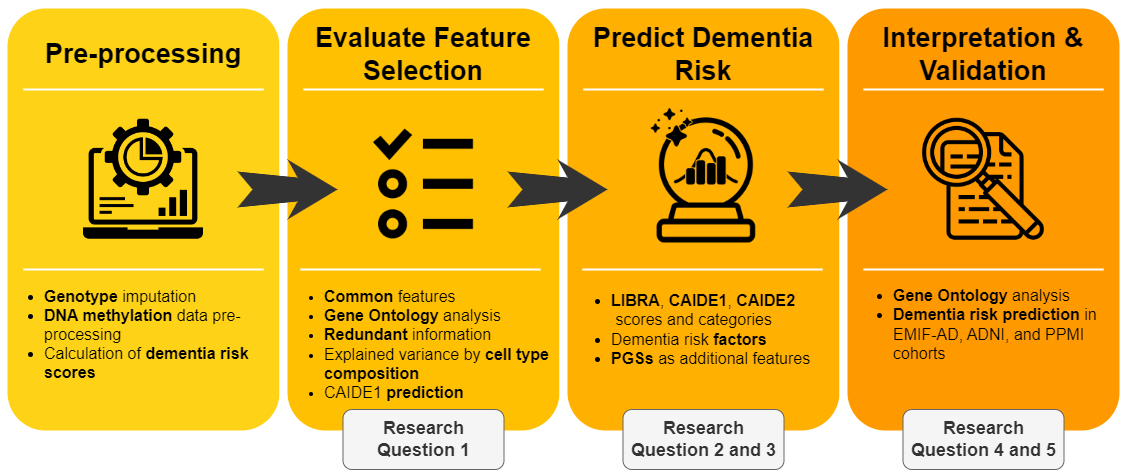

The diagram above was exported from draw.io. Its source (the exported page's mxGraphModel, read from the mxfile embedded in the PNG):
<mxGraphModel dx="1615" dy="894" grid="1" gridSize="10" guides="1" tooltips="1" connect="1" arrows="1" fold="1" page="1" pageScale="1.5" pageWidth="1169" pageHeight="826" background="none" math="0" shadow="0">
  <root>
    <mxCell id="0" />
    <mxCell id="1" parent="0" />
    <mxCell id="60da8b9f42644d3a-2" value="" style="whiteSpace=wrap;html=1;rounded=1;shadow=0;strokeWidth=8;fontSize=20;align=center;fillColor=#FED217;strokeColor=#FFFFFF;fontColor=#000000;" parent="1" vertex="1">
      <mxGeometry x="316" y="405" width="280" height="430" as="geometry" />
    </mxCell>
    <mxCell id="60da8b9f42644d3a-3" value="Pre-processing" style="text;html=1;strokeColor=none;fillColor=none;align=center;verticalAlign=middle;whiteSpace=wrap;rounded=0;shadow=0;fontSize=27;fontColor=#000000;fontStyle=1" parent="1" vertex="1">
      <mxGeometry x="316" y="425" width="280" height="60" as="geometry" />
    </mxCell>
    <mxCell id="60da8b9f42644d3a-4" value="&lt;ul style=&quot;font-size: 16px;&quot;&gt;&lt;li&gt;&lt;font style=&quot;font-size: 16px;&quot;&gt;&lt;b&gt;Genotype&lt;/b&gt; imputation&lt;/font&gt;&lt;/li&gt;&lt;li&gt;&lt;font style=&quot;font-size: 16px;&quot;&gt;&lt;b&gt;DNA methylation&lt;/b&gt; data pre-processing&lt;/font&gt;&lt;/li&gt;&lt;li&gt;&lt;span style=&quot;background-color: initial;&quot;&gt;Calculation of &lt;/span&gt;&lt;b style=&quot;background-color: initial;&quot;&gt;dementia risk scores&lt;/b&gt;&lt;/li&gt;&lt;/ul&gt;" style="text;html=1;strokeColor=none;fillColor=none;align=left;verticalAlign=middle;whiteSpace=wrap;rounded=0;shadow=0;fontSize=14;fontColor=#000000;" parent="1" vertex="1">
      <mxGeometry x="315" y="690" width="270" height="90" as="geometry" />
    </mxCell>
    <mxCell id="60da8b9f42644d3a-6" value="" style="line;strokeWidth=2;html=1;rounded=0;shadow=0;fontSize=27;align=center;fillColor=none;strokeColor=#FFFFFF;fontColor=#000000;" parent="1" vertex="1">
      <mxGeometry x="336" y="485" width="240" height="10" as="geometry" />
    </mxCell>
    <mxCell id="60da8b9f42644d3a-7" value="" style="line;strokeWidth=2;html=1;rounded=0;shadow=0;fontSize=27;align=center;fillColor=none;strokeColor=#FFFFFF;fontColor=#000000;" parent="1" vertex="1">
      <mxGeometry x="336" y="665" width="240" height="10" as="geometry" />
    </mxCell>
    <mxCell id="60da8b9f42644d3a-17" value="" style="whiteSpace=wrap;html=1;rounded=1;shadow=0;strokeWidth=8;fontSize=20;align=center;fillColor=#FFC001;strokeColor=#FFFFFF;fontColor=#000000;" parent="1" vertex="1">
      <mxGeometry x="596" y="405" width="280" height="430" as="geometry" />
    </mxCell>
    <mxCell id="60da8b9f42644d3a-18" value="Evaluate Feature Selection" style="text;html=1;strokeColor=none;fillColor=none;align=center;verticalAlign=middle;whiteSpace=wrap;rounded=0;shadow=0;fontSize=27;fontColor=#000000;fontStyle=1" parent="1" vertex="1">
      <mxGeometry x="596" y="425" width="280" height="60" as="geometry" />
    </mxCell>
    <mxCell id="60da8b9f42644d3a-19" value="&lt;ul&gt;&lt;li&gt;&lt;font style=&quot;font-size: 16px;&quot;&gt;&lt;b&gt;Common&lt;/b&gt; features&lt;/font&gt;&lt;/li&gt;&lt;li&gt;&lt;font style=&quot;font-size: 16px;&quot;&gt;&lt;b&gt;Gene Ontology&lt;/b&gt;&amp;nbsp;analysis&lt;/font&gt;&lt;/li&gt;&lt;li&gt;&lt;font style=&quot;font-size: 16px;&quot;&gt;&lt;b&gt;Redundant&lt;/b&gt; information&lt;/font&gt;&lt;/li&gt;&lt;li&gt;&lt;font style=&quot;font-size: 16px;&quot;&gt;Explained variance by &lt;b&gt;cell type composition&lt;/b&gt;&lt;/font&gt;&lt;/li&gt;&lt;li&gt;&lt;font style=&quot;font-size: 16px;&quot;&gt;CAIDE1 &lt;b&gt;prediction&lt;/b&gt;&lt;/font&gt;&lt;/li&gt;&lt;/ul&gt;" style="text;html=1;strokeColor=none;fillColor=none;align=left;verticalAlign=middle;whiteSpace=wrap;rounded=0;shadow=0;fontSize=14;fontColor=#000000;" parent="1" vertex="1">
      <mxGeometry x="595" y="690" width="270" height="110" as="geometry" />
    </mxCell>
    <mxCell id="60da8b9f42644d3a-20" value="" style="line;strokeWidth=2;html=1;rounded=0;shadow=0;fontSize=27;align=center;fillColor=none;strokeColor=#FFFFFF;fontColor=#000000;" parent="1" vertex="1">
      <mxGeometry x="616" y="485" width="240" height="10" as="geometry" />
    </mxCell>
    <mxCell id="60da8b9f42644d3a-21" value="" style="line;strokeWidth=2;html=1;rounded=0;shadow=0;fontSize=27;align=center;fillColor=none;strokeColor=#FFFFFF;fontColor=#000000;" parent="1" vertex="1">
      <mxGeometry x="613" y="665" width="240" height="10" as="geometry" />
    </mxCell>
    <mxCell id="60da8b9f42644d3a-24" value="" style="whiteSpace=wrap;html=1;rounded=1;shadow=0;strokeWidth=8;fontSize=20;align=center;fillColor=#FFB001;strokeColor=#FFFFFF;fontColor=#000000;" parent="1" vertex="1">
      <mxGeometry x="876" y="405" width="280" height="430" as="geometry" />
    </mxCell>
    <mxCell id="60da8b9f42644d3a-25" value="Predict Dementia Risk" style="text;html=1;strokeColor=none;fillColor=none;align=center;verticalAlign=middle;whiteSpace=wrap;rounded=0;shadow=0;fontSize=27;fontColor=#000000;fontStyle=1" parent="1" vertex="1">
      <mxGeometry x="876" y="425" width="280" height="60" as="geometry" />
    </mxCell>
    <mxCell id="60da8b9f42644d3a-26" value="&lt;ul style=&quot;font-size: 16px;&quot;&gt;&lt;li&gt;&lt;font style=&quot;font-size: 16px;&quot;&gt;&lt;b&gt;LIBRA&lt;/b&gt;,&amp;nbsp;&lt;/font&gt;&lt;b style=&quot;background-color: initial;&quot;&gt;CAIDE1&lt;/b&gt;&lt;span style=&quot;background-color: initial;&quot;&gt;,&amp;nbsp;&lt;/span&gt;&lt;b style=&quot;background-color: initial;&quot;&gt;CAIDE2&lt;/b&gt;&lt;span style=&quot;background-color: initial;&quot;&gt;&amp;nbsp; &amp;nbsp;&lt;/span&gt;scores and categories&lt;/li&gt;&lt;li&gt;&lt;font style=&quot;font-size: 16px;&quot;&gt;Dementia risk &lt;b&gt;factors&lt;/b&gt;&lt;/font&gt;&lt;/li&gt;&lt;li&gt;&lt;b&gt;PGSs &lt;/b&gt;as additional features&lt;/li&gt;&lt;/ul&gt;" style="text;html=1;strokeColor=none;fillColor=none;align=left;verticalAlign=middle;whiteSpace=wrap;rounded=0;shadow=0;fontSize=14;fontColor=#000000;" parent="1" vertex="1">
      <mxGeometry x="882" y="690" width="256" height="80" as="geometry" />
    </mxCell>
    <mxCell id="60da8b9f42644d3a-27" value="" style="line;strokeWidth=2;html=1;rounded=0;shadow=0;fontSize=27;align=center;fillColor=none;strokeColor=#FFFFFF;fontColor=#000000;" parent="1" vertex="1">
      <mxGeometry x="896" y="485" width="240" height="10" as="geometry" />
    </mxCell>
    <mxCell id="60da8b9f42644d3a-28" value="" style="line;strokeWidth=2;html=1;rounded=0;shadow=0;fontSize=27;align=center;fillColor=none;strokeColor=#FFFFFF;fontColor=#000000;" parent="1" vertex="1">
      <mxGeometry x="895" y="665" width="240" height="10" as="geometry" />
    </mxCell>
    <mxCell id="60da8b9f42644d3a-31" value="" style="whiteSpace=wrap;html=1;rounded=1;shadow=0;strokeWidth=8;fontSize=20;align=center;fillColor=#FE9900;strokeColor=#FFFFFF;fontColor=#000000;" parent="1" vertex="1">
      <mxGeometry x="1156" y="405" width="280" height="430" as="geometry" />
    </mxCell>
    <mxCell id="60da8b9f42644d3a-32" value="Interpretation &amp;amp; Validation" style="text;html=1;strokeColor=none;fillColor=none;align=center;verticalAlign=middle;whiteSpace=wrap;rounded=0;shadow=0;fontSize=27;fontColor=#000000;fontStyle=1" parent="1" vertex="1">
      <mxGeometry x="1156" y="425" width="280" height="60" as="geometry" />
    </mxCell>
    <mxCell id="60da8b9f42644d3a-33" value="&lt;ul style=&quot;font-size: 16px;&quot;&gt;&lt;li style=&quot;border-color: var(--border-color);&quot;&gt;&lt;b style=&quot;background-color: initial; border-color: var(--border-color);&quot;&gt;Gene Ontology&lt;/b&gt;&lt;span style=&quot;background-color: initial;&quot;&gt;&amp;nbsp;analysis&lt;/span&gt;&lt;br&gt;&lt;/li&gt;&lt;li style=&quot;border-color: var(--border-color);&quot;&gt;&lt;font style=&quot;border-color: var(--border-color); font-size: 16px;&quot;&gt;&lt;b&gt;Dementia risk prediction&lt;/b&gt; in EMIF-AD, ADNI, and PPMI cohorts&lt;/font&gt;&lt;/li&gt;&lt;/ul&gt;" style="text;html=1;strokeColor=none;fillColor=none;align=left;verticalAlign=middle;whiteSpace=wrap;rounded=0;shadow=0;fontSize=14;fontColor=#000000;" parent="1" vertex="1">
      <mxGeometry x="1164" y="680" width="264" height="90" as="geometry" />
    </mxCell>
    <mxCell id="60da8b9f42644d3a-34" value="" style="line;strokeWidth=2;html=1;rounded=0;shadow=0;fontSize=27;align=center;fillColor=none;strokeColor=#FFFFFF;fontColor=#000000;" parent="1" vertex="1">
      <mxGeometry x="1176" y="485" width="240" height="10" as="geometry" />
    </mxCell>
    <mxCell id="60da8b9f42644d3a-35" value="" style="line;strokeWidth=2;html=1;rounded=0;shadow=0;fontSize=27;align=center;fillColor=none;strokeColor=#FFFFFF;fontColor=#000000;" parent="1" vertex="1">
      <mxGeometry x="1176" y="665" width="240" height="10" as="geometry" />
    </mxCell>
    <mxCell id="60da8b9f42644d3a-9" value="" style="html=1;shadow=0;dashed=0;align=center;verticalAlign=middle;shape=mxgraph.arrows2.stylisedArrow;dy=0.6;dx=40;notch=15;feather=0.4;rounded=0;strokeWidth=1;fontSize=27;strokeColor=none;fillColor=#333333;fontColor=#000000;" parent="1" vertex="1">
      <mxGeometry x="550" y="560" width="100" height="60" as="geometry" />
    </mxCell>
    <mxCell id="7j5YxbbUHrFSpqGcA0BX-3" value="" style="html=1;shadow=0;dashed=0;align=center;verticalAlign=middle;shape=mxgraph.arrows2.stylisedArrow;dy=0.6;dx=40;notch=15;feather=0.4;rounded=0;strokeWidth=1;fontSize=27;strokeColor=none;fillColor=#333333;fontColor=#000000;" parent="1" vertex="1">
      <mxGeometry x="820" y="560" width="100" height="60" as="geometry" />
    </mxCell>
    <mxCell id="7j5YxbbUHrFSpqGcA0BX-4" value="" style="html=1;shadow=0;dashed=0;align=center;verticalAlign=middle;shape=mxgraph.arrows2.stylisedArrow;dy=0.6;dx=40;notch=15;feather=0.4;rounded=0;strokeWidth=1;fontSize=27;strokeColor=none;fillColor=#333333;fontColor=#000000;" parent="1" vertex="1">
      <mxGeometry x="1100" y="560" width="100" height="60" as="geometry" />
    </mxCell>
    <mxCell id="7j5YxbbUHrFSpqGcA0BX-9" value="" style="shape=image;verticalLabelPosition=bottom;labelBackgroundColor=default;verticalAlign=top;aspect=fixed;imageAspect=0;image=https://static.thenounproject.com/png/2245696-200.png;fontColor=#000000;" parent="1" vertex="1">
      <mxGeometry x="396" y="519.75" width="120" height="120" as="geometry" />
    </mxCell>
    <mxCell id="7j5YxbbUHrFSpqGcA0BX-10" value="" style="shape=image;verticalLabelPosition=bottom;labelBackgroundColor=default;verticalAlign=top;aspect=fixed;imageAspect=0;image=https://static.thenounproject.com/png/1195186-200.png;fontColor=#000000;" parent="1" vertex="1">
      <mxGeometry x="661" y="509.75" width="150" height="150" as="geometry" />
    </mxCell>
    <mxCell id="7j5YxbbUHrFSpqGcA0BX-11" value="" style="shape=image;verticalLabelPosition=bottom;labelBackgroundColor=default;verticalAlign=top;aspect=fixed;imageAspect=0;image=https://static.thenounproject.com/png/3459020-200.png;fontColor=#000000;" parent="1" vertex="1">
      <mxGeometry x="941" y="504.75" width="150" height="150" as="geometry" />
    </mxCell>
    <mxCell id="7j5YxbbUHrFSpqGcA0BX-12" value="" style="shape=image;verticalLabelPosition=bottom;labelBackgroundColor=default;verticalAlign=top;aspect=fixed;imageAspect=0;image=https://static.thenounproject.com/png/3308787-200.png;fontColor=#000000;" parent="1" vertex="1">
      <mxGeometry x="1231" y="514.75" width="130" height="130" as="geometry" />
    </mxCell>
    <mxCell id="u27jGtlxudz1jR4qfFP7-2" value="&lt;b&gt;&lt;font style=&quot;font-size: 18px;&quot;&gt;Research Question 1&lt;/font&gt;&lt;/b&gt;" style="rounded=1;whiteSpace=wrap;html=1;fillColor=#f5f5f5;strokeColor=#666666;fontColor=#333333;" vertex="1" parent="1">
      <mxGeometry x="655.5" y="810" width="161" height="60" as="geometry" />
    </mxCell>
    <mxCell id="u27jGtlxudz1jR4qfFP7-3" value="&lt;b&gt;&lt;font style=&quot;font-size: 18px;&quot;&gt;Research Question 2 and 3&lt;/font&gt;&lt;/b&gt;" style="rounded=1;whiteSpace=wrap;html=1;fillColor=#f5f5f5;strokeColor=#666666;fontColor=#333333;" vertex="1" parent="1">
      <mxGeometry x="935.5" y="810" width="161" height="60" as="geometry" />
    </mxCell>
    <mxCell id="u27jGtlxudz1jR4qfFP7-4" value="&lt;b&gt;&lt;font style=&quot;font-size: 18px;&quot;&gt;Research Question 4 and 5&lt;/font&gt;&lt;/b&gt;" style="rounded=1;whiteSpace=wrap;html=1;fillColor=#f5f5f5;strokeColor=#666666;fontColor=#333333;" vertex="1" parent="1">
      <mxGeometry x="1215.5" y="810" width="161" height="60" as="geometry" />
    </mxCell>
  </root>
</mxGraphModel>